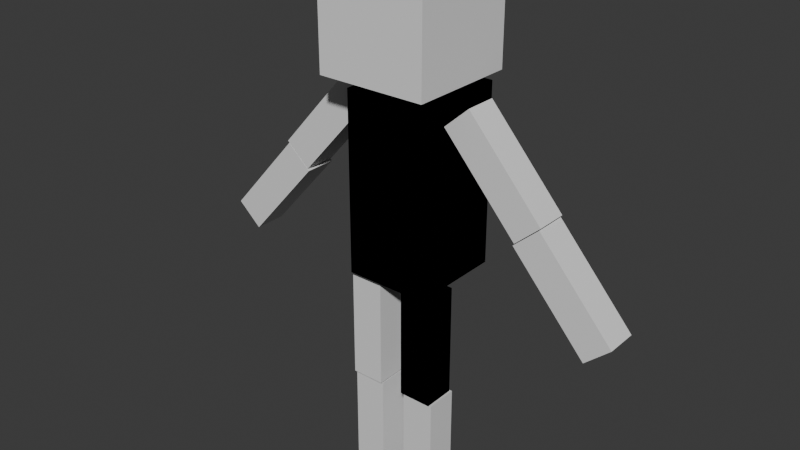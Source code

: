 # Source: dummy.blend  (saved by Blender 4.4.32; exported with 4.5.12 LTS)
import bpy
from mathutils import Matrix  # noqa: F401  (used for matrix-valued properties, if any)

bpy.ops.wm.read_factory_settings(use_empty=True)
scene = bpy.context.scene
scene.name = 'Scene'

# ---- collections
col_collection = bpy.data.collections.new('Collection'); scene.collection.children.link(col_collection)

# ---- materials (node trees are filled in below, after node groups)
mat_material = bpy.data.materials.new('Material')
mat_material.alpha_threshold = 0.0
mat_material.roughness = 0.5
mat_material.line_color = (0.0, 0.0, 0.0, 1.0)
mat_material_001 = bpy.data.materials.new('Material.001')
mat_material_001.alpha_threshold = 0.0
mat_material_001.roughness = 0.5
mat_material_001.line_color = (0.0, 0.0, 0.0, 1.0)
mat_material_002 = bpy.data.materials.new('Material.002')
mat_material_002.alpha_threshold = 0.0
mat_material_002.roughness = 0.5
mat_material_002.line_color = (0.0, 0.0, 0.0, 1.0)
mat_material_003 = bpy.data.materials.new('Material.003')
mat_material_003.alpha_threshold = 0.0
mat_material_003.roughness = 0.5
mat_material_003.line_color = (0.0, 0.0, 0.0, 1.0)

# ---- material node trees
mat_material.use_nodes = True; mat_material.node_tree.nodes.clear()
_N = mat_material.node_tree.nodes; _L = mat_material.node_tree.links
n0 = _N.new('ShaderNodeOutputMaterial'); n0.name = 'Material Output'; n0.location = (300, 300)
n1 = _N.new('ShaderNodeBsdfPrincipled'); n1.name = 'Principled BSDF'; n1.location = (10, 300)
n1.inputs[3].default_value = 1.45
_L.new(n1.outputs[0], n0.inputs[0])
n0.is_active_output = True
mat_material_001.use_nodes = True; mat_material_001.node_tree.nodes.clear()
_N = mat_material_001.node_tree.nodes; _L = mat_material_001.node_tree.links
n0 = _N.new('ShaderNodeOutputMaterial'); n0.name = 'Material Output'; n0.location = (300, 300)
n1 = _N.new('ShaderNodeBsdfPrincipled'); n1.name = 'Principled BSDF'; n1.location = (10, 300)
n1.inputs[3].default_value = 1.45
_L.new(n1.outputs[0], n0.inputs[0])
n0.is_active_output = True
mat_material_002.use_nodes = True; mat_material_002.node_tree.nodes.clear()
_N = mat_material_002.node_tree.nodes; _L = mat_material_002.node_tree.links
n0 = _N.new('ShaderNodeOutputMaterial'); n0.name = 'Material Output'; n0.location = (300, 300)
n1 = _N.new('ShaderNodeBsdfPrincipled'); n1.name = 'Principled BSDF'; n1.location = (10, 300)
n1.inputs[3].default_value = 1.45
_L.new(n1.outputs[0], n0.inputs[0])
n0.is_active_output = True
mat_material_003.use_nodes = True; mat_material_003.node_tree.nodes.clear()
_N = mat_material_003.node_tree.nodes; _L = mat_material_003.node_tree.links
n0 = _N.new('ShaderNodeOutputMaterial'); n0.name = 'Material Output'; n0.location = (300, 300)
n1 = _N.new('ShaderNodeBsdfPrincipled'); n1.name = 'Principled BSDF'; n1.location = (10, 300)
n1.inputs[3].default_value = 1.45
_L.new(n1.outputs[0], n0.inputs[0])
n0.is_active_output = True

# ---- world
world_world = bpy.data.worlds.new('World'); scene.world = world_world
world_world.use_nodes = True; world_world.node_tree.nodes.clear()
_N = world_world.node_tree.nodes; _L = world_world.node_tree.links
n0 = _N.new('ShaderNodeOutputWorld'); n0.name = 'World Output'; n0.location = (300, 300)
n1 = _N.new('ShaderNodeBackground'); n1.name = 'Background'; n1.location = (10, 300)
n1.inputs[0].default_value = (0.05088, 0.05088, 0.05088, 1.0)
_L.new(n1.outputs[0], n0.inputs[0])
n0.is_active_output = True
world_world.color = (0.05088, 0.05088, 0.05088)
world_world.sun_shadow_jitter_overblur = 0.0

# ---- meshes
me_cube = bpy.data.meshes.new('Cube')
me_cube.from_pydata([(0.4628, 0.5288, 4.515), (0.4628, 0.5288, 2.515), (0.4628, -0.5288, 4.515), (0.4628, -0.5288, 2.515), (-0.4628, 0.5288, 4.515), (-0.4628, 0.5288, 2.515), (-0.4628, -0.5288, 4.515), (-0.4628, -0.5288, 2.515), (0.5055, -0.09931, 2.498), (0.5055, -0.09931, 1.243), (0.5055, -0.4559, 2.498), (0.5055, -0.4559, 1.243), (0.1366, -0.09931, 2.498), (0.1366, -0.09931, 1.243), (0.1366, -0.4559, 2.498), (0.1366, -0.4559, 1.243), (-0.5055, -0.09931, 2.498), (-0.5055, -0.09931, 1.243), (-0.5055, -0.4559, 2.498), (-0.5055, -0.4559, 1.243), (-0.1366, -0.09931, 2.498), (-0.1366, -0.09931, 1.243), (-0.1366, -0.4559, 2.498), (-0.1366, -0.4559, 1.243), (0.5055, -0.09931, 2.498), (0.5055, -0.09931, 1.243), (0.5055, -0.4559, 2.498), (0.5055, -0.4559, 1.243), (0.1366, -0.09931, 2.498), (0.1366, -0.09931, 1.243), (0.1366, -0.4559, 2.498), (0.1366, -0.4559, 1.243), (0.4628, 0.5288, 4.515), (0.4628, 0.5288, 2.515), (0.4628, -0.5288, 4.515), (0.4628, -0.5288, 2.515), (-0.4628, 0.5288, 4.515), (-0.4628, 0.5288, 2.515), (-0.4628, -0.5288, 4.515), (-0.4628, -0.5288, 2.515), (0.5117, -0.06121, 1.22), (0.5117, -0.06121, -0.03496), (0.5117, -0.4178, 1.22), (0.5117, -0.4178, -0.03496), (0.1429, -0.06121, 1.22), (0.1429, -0.06121, -0.03496), (0.1429, -0.4178, 1.22), (0.1429, -0.4178, -0.03496), (-0.5117, -0.06121, 1.22), (-0.5117, -0.06121, -0.03496), (-0.5117, -0.4178, 1.22), (-0.5117, -0.4178, -0.03496), (-0.1429, -0.06121, 1.22), (-0.1429, -0.06121, -0.03496), (-0.1429, -0.4178, 1.22), (-0.1429, -0.4178, -0.03496), (0.7574, 0.111, 4.52), (1.59, 0.111, 3.581), (0.7574, -0.2456, 4.52), (1.59, -0.2456, 3.581), (0.4814, 0.111, 4.275), (1.314, 0.111, 3.336), (0.4814, -0.2456, 4.275), (1.314, -0.2456, 3.336), (-0.7574, 0.111, 4.52), (-1.59, 0.111, 3.581), (-0.7574, -0.2456, 4.52), (-1.59, -0.2456, 3.581), (-0.4814, 0.111, 4.275), (-1.314, 0.111, 3.336), (-0.4814, -0.2456, 4.275), (-1.314, -0.2456, 3.336), (1.576, 0.111, 3.557), (2.409, 0.111, 2.618), (1.576, -0.2456, 3.557), (2.409, -0.2456, 2.618), (1.3, 0.111, 3.312), (2.133, 0.111, 2.373), (1.3, -0.2456, 3.312), (2.133, -0.2456, 2.373), (-1.576, 0.111, 3.557), (-2.409, 0.111, 2.618), (-1.576, -0.2456, 3.557), (-2.409, -0.2456, 2.618), (-1.3, 0.111, 3.312), (-2.133, 0.111, 2.373), (-1.3, -0.2456, 3.312), (-2.133, -0.2456, 2.373), (-0.6074, -0.7423, 4.668), (-0.6074, -0.7423, 5.882), (-0.6074, 0.4725, 4.668), (-0.6074, 0.4725, 5.882), (0.6074, -0.7423, 4.668), (0.6074, -0.7423, 5.882), (0.6074, 0.4725, 4.668), (0.6074, 0.4725, 5.882)], [], [(0, 4, 6, 2), (3, 2, 6, 7), (7, 6, 4, 5), (5, 1, 3, 7), (1, 0, 2, 3), (5, 4, 0, 1), (8, 12, 14, 10), (11, 10, 14, 15), (15, 14, 12, 13), (13, 9, 11, 15), (9, 8, 10, 11), (13, 12, 8, 9), (16, 18, 22, 20), (19, 23, 22, 18), (23, 21, 20, 22), (21, 23, 19, 17), (17, 19, 18, 16), (21, 17, 16, 20), (24, 28, 30, 26), (27, 26, 30, 31), (31, 30, 28, 29), (29, 25, 27, 31), (25, 24, 26, 27), (29, 28, 24, 25), (32, 36, 38, 34), (35, 34, 38, 39), (39, 38, 36, 37), (37, 33, 35, 39), (33, 32, 34, 35), (37, 36, 32, 33), (40, 44, 46, 42), (43, 42, 46, 47), (47, 46, 44, 45), (45, 41, 43, 47), (41, 40, 42, 43), (45, 44, 40, 41), (48, 50, 54, 52), (51, 55, 54, 50), (55, 53, 52, 54), (53, 55, 51, 49), (49, 51, 50, 48), (53, 49, 48, 52), (56, 60, 62, 58), (59, 58, 62, 63), (63, 62, 60, 61), (61, 57, 59, 63), (57, 56, 58, 59), (61, 60, 56, 57), (64, 66, 70, 68), (67, 71, 70, 66), (71, 69, 68, 70), (69, 71, 67, 65), (65, 67, 66, 64), (69, 65, 64, 68), (72, 76, 78, 74), (75, 74, 78, 79), (79, 78, 76, 77), (77, 73, 75, 79), (73, 72, 74, 75), (77, 76, 72, 73), (80, 82, 86, 84), (83, 87, 86, 82), (87, 85, 84, 86), (85, 87, 83, 81), (81, 83, 82, 80), (85, 81, 80, 84), (88, 89, 91, 90), (90, 91, 95, 94), (94, 95, 93, 92), (92, 93, 89, 88), (90, 94, 92, 88), (95, 91, 89, 93)])
me_cube.polygons.foreach_set('material_index', [0, 0, 0, 0, 0, 0, 1, 1, 1, 1, 1, 1, 1, 1, 1, 1, 1, 1, 2, 2, 2, 2, 2, 2, 3, 3, 3, 3, 3, 3, 1, 1, 1, 1, 1, 1, 1, 1, 1, 1, 1, 1, 1, 1, 1, 1, 1, 1, 1, 1, 1, 1, 1, 1, 1, 1, 1, 1, 1, 1, 1, 1, 1, 1, 1, 1, 4, 4, 4, 4, 4, 4])
_uv = me_cube.uv_layers.new(name='UVMap')
_uv.uv.foreach_set('vector', [0.625, 0.5, 0.875, 0.5, 0.875, 0.75, 0.625, 0.75, 0.375, 0.75, 0.625, 0.75, 0.625, 1.0, 0.375, 1.0, 0.375, 0.0, 0.625, 0.0, 0.625, 0.25, 0.375, 0.25, 0.125, 0.5, 0.375, 0.5, 0.375, 0.75, 0.125, 0.75, 0.375, 0.5, 0.625, 0.5, 0.625, 0.75, 0.375, 0.75, 0.375, 0.25, 0.625, 0.25, 0.625, 0.5, 0.375, 0.5, 0.625, 0.5, 0.875, 0.5, 0.875, 0.75, 0.625, 0.75, 0.375, 0.75, 0.625, 0.75, 0.625, 1.0, 0.375, 1.0, 0.375, 0.0, 0.625, 0.0, 0.625, 0.25, 0.375, 0.25, 0.125, 0.5, 0.375, 0.5, 0.375, 0.75, 0.125, 0.75, 0.375, 0.5, 0.625, 0.5, 0.625, 0.75, 0.375, 0.75, 0.375, 0.25, 0.625, 0.25, 0.625, 0.5, 0.375, 0.5, 0.625, 0.5, 0.625, 0.75, 0.875, 0.75, 0.875, 0.5, 0.375, 0.75, 0.375, 1.0, 0.625, 1.0, 0.625, 0.75, 0.375, 0.0, 0.375, 0.25, 0.625, 0.25, 0.625, 0.0, 0.125, 0.5, 0.125, 0.75, 0.375, 0.75, 0.375, 0.5, 0.375, 0.5, 0.375, 0.75, 0.625, 0.75, 0.625, 0.5, 0.375, 0.25, 0.375, 0.5, 0.625, 0.5, 0.625, 0.25, 0.625, 0.5, 0.875, 0.5, 0.875, 0.75, 0.625, 0.75, 0.375, 0.75, 0.625, 0.75, 0.625, 1.0, 0.375, 1.0, 0.375, 0.0, 0.625, 0.0, 0.625, 0.25, 0.375, 0.25, 0.125, 0.5, 0.375, 0.5, 0.375, 0.75, 0.125, 0.75, 0.375, 0.5, 0.625, 0.5, 0.625, 0.75, 0.375, 0.75, 0.375, 0.25, 0.625, 0.25, 0.625, 0.5, 0.375, 0.5, 0.625, 0.5, 0.875, 0.5, 0.875, 0.75, 0.625, 0.75, 0.375, 0.75, 0.625, 0.75, 0.625, 1.0, 0.375, 1.0, 0.375, 0.0, 0.625, 0.0, 0.625, 0.25, 0.375, 0.25, 0.125, 0.5, 0.375, 0.5, 0.375, 0.75, 0.125, 0.75, 0.375, 0.5, 0.625, 0.5, 0.625, 0.75, 0.375, 0.75, 0.375, 0.25, 0.625, 0.25, 0.625, 0.5, 0.375, 0.5, 0.625, 0.5, 0.875, 0.5, 0.875, 0.75, 0.625, 0.75, 0.375, 0.75, 0.625, 0.75, 0.625, 1.0, 0.375, 1.0, 0.375, 0.0, 0.625, 0.0, 0.625, 0.25, 0.375, 0.25, 0.125, 0.5, 0.375, 0.5, 0.375, 0.75, 0.125, 0.75, 0.375, 0.5, 0.625, 0.5, 0.625, 0.75, 0.375, 0.75, 0.375, 0.25, 0.625, 0.25, 0.625, 0.5, 0.375, 0.5, 0.625, 0.5, 0.625, 0.75, 0.875, 0.75, 0.875, 0.5, 0.375, 0.75, 0.375, 1.0, 0.625, 1.0, 0.625, 0.75, 0.375, 0.0, 0.375, 0.25, 0.625, 0.25, 0.625, 0.0, 0.125, 0.5, 0.125, 0.75, 0.375, 0.75, 0.375, 0.5, 0.375, 0.5, 0.375, 0.75, 0.625, 0.75, 0.625, 0.5, 0.375, 0.25, 0.375, 0.5, 0.625, 0.5, 0.625, 0.25, 0.625, 0.5, 0.875, 0.5, 0.875, 0.75, 0.625, 0.75, 0.375, 0.75, 0.625, 0.75, 0.625, 1.0, 0.375, 1.0, 0.375, 0.0, 0.625, 0.0, 0.625, 0.25, 0.375, 0.25, 0.125, 0.5, 0.375, 0.5, 0.375, 0.75, 0.125, 0.75, 0.375, 0.5, 0.625, 0.5, 0.625, 0.75, 0.375, 0.75, 0.375, 0.25, 0.625, 0.25, 0.625, 0.5, 0.375, 0.5, 0.625, 0.5, 0.625, 0.75, 0.875, 0.75, 0.875, 0.5, 0.375, 0.75, 0.375, 1.0, 0.625, 1.0, 0.625, 0.75, 0.375, 0.0, 0.375, 0.25, 0.625, 0.25, 0.625, 0.0, 0.125, 0.5, 0.125, 0.75, 0.375, 0.75, 0.375, 0.5, 0.375, 0.5, 0.375, 0.75, 0.625, 0.75, 0.625, 0.5, 0.375, 0.25, 0.375, 0.5, 0.625, 0.5, 0.625, 0.25, 0.625, 0.5, 0.875, 0.5, 0.875, 0.75, 0.625, 0.75, 0.375, 0.75, 0.625, 0.75, 0.625, 1.0, 0.375, 1.0, 0.375, 0.0, 0.625, 0.0, 0.625, 0.25, 0.375, 0.25, 0.125, 0.5, 0.375, 0.5, 0.375, 0.75, 0.125, 0.75, 0.375, 0.5, 0.625, 0.5, 0.625, 0.75, 0.375, 0.75, 0.375, 0.25, 0.625, 0.25, 0.625, 0.5, 0.375, 0.5, 0.625, 0.5, 0.625, 0.75, 0.875, 0.75, 0.875, 0.5, 0.375, 0.75, 0.375, 1.0, 0.625, 1.0, 0.625, 0.75, 0.375, 0.0, 0.375, 0.25, 0.625, 0.25, 0.625, 0.0, 0.125, 0.5, 0.125, 0.75, 0.375, 0.75, 0.375, 0.5, 0.375, 0.5, 0.375, 0.75, 0.625, 0.75, 0.625, 0.5, 0.375, 0.25, 0.375, 0.5, 0.625, 0.5, 0.625, 0.25, 0.375, 0.0, 0.625, 0.0, 0.625, 0.25, 0.375, 0.25, 0.375, 0.25, 0.625, 0.25, 0.625, 0.5, 0.375, 0.5, 0.375, 0.5, 0.625, 0.5, 0.625, 0.75, 0.375, 0.75, 0.375, 0.75, 0.625, 0.75, 0.625, 1.0, 0.375, 1.0, 0.125, 0.5, 0.375, 0.5, 0.375, 0.75, 0.125, 0.75, 0.625, 0.5, 0.875, 0.5, 0.875, 0.75, 0.625, 0.75])
me_cube.materials.append(mat_material)
me_cube.materials.append(mat_material_001)
me_cube.materials.append(mat_material_002)
me_cube.materials.append(mat_material_003)
me_cube.materials.append(None)
me_cube.use_mirror_vertex_groups = False
me_cube.update()
arm_armature = bpy.data.armatures.new('Armature')  # bones are not reproduced

# ---- objects
ob_cube = bpy.data.objects.new('Cube', me_cube)
ob_armature = bpy.data.objects.new('Armature', arm_armature)

# ---- transforms, parenting, visibility, modifiers, constraints
ob_cube.parent = ob_armature
ob_cube.location = (0.0, 0.04952, -0.01629)
ob_cube.scale = (0.3465, 0.3465, 0.3465)
ob_cube.lock_rotations_4d = False
ob_cube.empty_display_type = 'ARROWS'
ob_cube.lineart.crease_threshold = 0.0
_vg = ob_cube.vertex_groups.new(name='Bone')
for _i, _w in zip([0, 1, 5, 32, 33, 37], [0.06408, 0.3769, 0.0685, 0.06408, 0.3769, 0.0685]): _vg.add([_i], _w, 'REPLACE')
_vg = ob_cube.vertex_groups.new(name='Bone.001')
_vg = ob_cube.vertex_groups.new(name='Bone.002')
for _i, _w in zip([0, 1, 2, 4, 5, 6, 32, 33, 34, 36, 37, 38], [0.7753, 0.02567, 0.9394, 0.8593, 0.05437, 0.7778, 0.7753, 0.02567, 0.9394, 0.8593, 0.05437, 0.7778]): _vg.add([_i], _w, 'REPLACE')
_vg = ob_cube.vertex_groups.new(name='Bone.003')
_vg.add([88, 89, 90, 91, 92, 93, 94, 95], 1.0, 'REPLACE')
_vg = ob_cube.vertex_groups.new(name='Bone.008')
_vg.add([56, 57, 58, 59, 60, 61, 62, 63], 1.0, 'REPLACE')
_vg = ob_cube.vertex_groups.new(name='Bone.009')
_vg.add([72, 73, 74, 75, 76, 77, 78, 79], 1.0, 'REPLACE')
_vg = ob_cube.vertex_groups.new(name='Bone.010')
_vg.add([64, 65, 66, 67, 68, 69, 70, 71], 1.0, 'REPLACE')
_vg = ob_cube.vertex_groups.new(name='Bone.011')
_vg.add([80, 81, 82, 83, 84, 85, 86, 87], 1.0, 'REPLACE')
_vg = ob_cube.vertex_groups.new(name='Bone.004')
for _i, _w in zip([0, 1, 3, 4, 5, 6, 7, 16, 17, 18, 19, 20, 21, 22, 23, 32, 33, 35, 36, 37, 38, 39], [0.06592, 0.1065, 0.03454, 0.09127, 0.7842, 0.1783, 0.9445, 1.0, 1.0, 1.0, 1.0, 1.0, 1.0, 1.0, 1.0, 0.06592, 0.1065, 0.03454, 0.09127, 0.7842, 0.1783, 0.9445]): _vg.add([_i], _w, 'REPLACE')
_vg = ob_cube.vertex_groups.new(name='Bone.005')
_vg.add([48, 49, 50, 51, 52, 53, 54, 55], 1.0, 'REPLACE')
_vg = ob_cube.vertex_groups.new(name='Bone.006')
for _i, _w in zip([0, 1, 2, 3, 4, 5, 6, 7, 8, 9, 10, 11, 12, 13, 14, 15, 24, 25, 26, 27, 28, 29, 30, 31, 32, 33, 34, 35, 36, 37, 38, 39], [0.09467, 0.4787, 0.01725, 0.9315, 0.01098, 0.09288, 0.01682, 0.03168, 1.0, 1.0, 1.0, 1.0, 1.0, 1.0, 1.0, 1.0, 1.0, 1.0, 1.0, 1.0, 1.0, 1.0, 1.0, 1.0, 0.09467, 0.4787, 0.01725, 0.9315, 0.01098, 0.09288, 0.01682, 0.03168]): _vg.add([_i], _w, 'REPLACE')
_vg = ob_cube.vertex_groups.new(name='Bone.007')
_vg.add([40, 41, 42, 43, 44, 45, 46, 47], 1.0, 'REPLACE')
_m = ob_cube.modifiers.new('Armature', 'ARMATURE')
_m.object = ob_armature
ob_armature.location = (0.0, 0.0, 0.0)

# ---- collection membership
col_collection.objects.link(ob_cube)
col_collection.objects.link(ob_armature)

# ---- scene / render settings (as saved in the file)
scene.frame_start = 1; scene.frame_end = 30; scene.frame_set(13)
scene.render.engine = 'BLENDER_EEVEE_NEXT'
bpy.context.view_layer.update()

# ---- added for rendering (the .blend has no active camera and no usable light): camera, sun
cam_auto = bpy.data.cameras.new('AutoCamera')
cam_auto.lens = 50.0
cam_auto.sensor_width = 36.0
cam_auto.clip_end = 1000.0
ob_auto_camera = bpy.data.objects.new('AutoCamera', cam_auto)
scene.collection.objects.link(ob_auto_camera)
ob_auto_camera.location = (2.17552, -2.66672, 2.80604)
ob_auto_camera.rotation_euler = (1.09748, -7.21219e-08, 0.694738)
scene.camera = ob_auto_camera
light_auto_sun = bpy.data.lights.new('AutoSun', 'SUN')
light_auto_sun.energy = 3.0
light_auto_sun.angle = 0.0523599
ob_auto_sun = bpy.data.objects.new('AutoSun', light_auto_sun)
scene.collection.objects.link(ob_auto_sun)
ob_auto_sun.rotation_euler = (0.872665, 0.174533, 0.523599)
bpy.context.view_layer.update()
